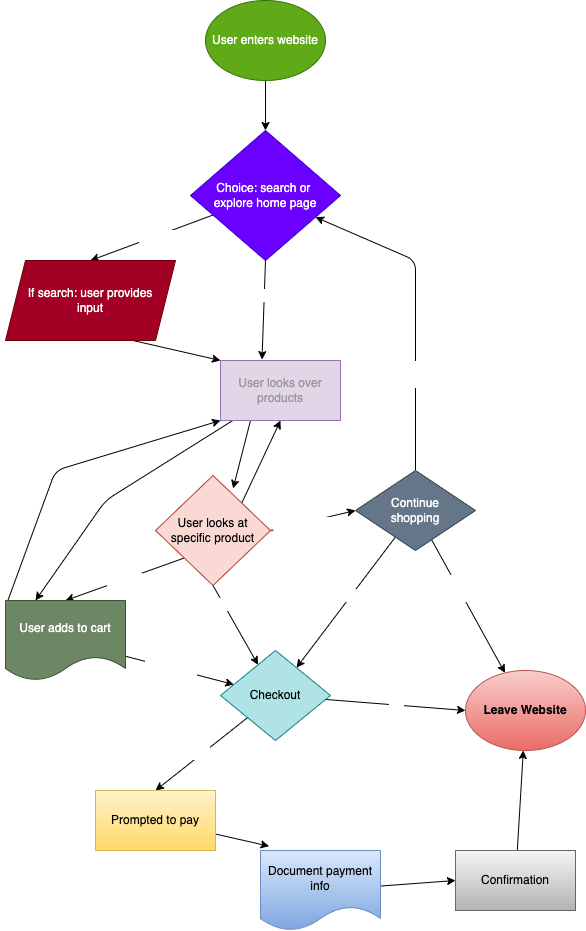

The diagram above was exported from draw.io. Its source (the exported page's mxGraphModel, read from the mxfile embedded in the PNG):
<mxGraphModel dx="888" dy="792" grid="1" gridSize="10" guides="1" tooltips="1" connect="1" arrows="1" fold="1" page="1" pageScale="1" pageWidth="850" pageHeight="1100" math="0" shadow="0">
  <root>
    <mxCell id="0" />
    <mxCell id="1" parent="0" />
    <mxCell id="5" style="edgeStyle=none;html=1;exitX=0.5;exitY=1;exitDx=0;exitDy=0;" edge="1" parent="1" source="3" target="4">
      <mxGeometry relative="1" as="geometry" />
    </mxCell>
    <mxCell id="3" value="User enters website" style="ellipse;whiteSpace=wrap;html=1;fillColor=#60a917;fontColor=#ffffff;strokeColor=#2D7600;" vertex="1" parent="1">
      <mxGeometry x="250" y="20" width="120" height="80" as="geometry" />
    </mxCell>
    <mxCell id="8" style="edgeStyle=none;html=1;entryX=0.5;entryY=0;entryDx=0;entryDy=0;fontColor=none;" edge="1" parent="1" source="4" target="7">
      <mxGeometry relative="1" as="geometry" />
    </mxCell>
    <mxCell id="51" value="&lt;font color=&quot;#ffffff&quot;&gt;Search&lt;/font&gt;" style="edgeLabel;html=1;align=center;verticalAlign=middle;resizable=0;points=[];fontColor=#000000;" vertex="1" connectable="0" parent="8">
      <mxGeometry x="-0.0712" relative="1" as="geometry">
        <mxPoint x="-1" as="offset" />
      </mxGeometry>
    </mxCell>
    <mxCell id="11" style="edgeStyle=none;html=1;exitX=0.5;exitY=1;exitDx=0;exitDy=0;entryX=0.346;entryY=-0.015;entryDx=0;entryDy=0;entryPerimeter=0;fontColor=#999999;" edge="1" parent="1" source="4" target="9">
      <mxGeometry relative="1" as="geometry" />
    </mxCell>
    <mxCell id="52" value="Explore" style="edgeLabel;html=1;align=center;verticalAlign=middle;resizable=0;points=[];fontColor=#FFFFFF;" vertex="1" connectable="0" parent="11">
      <mxGeometry x="-0.3206" relative="1" as="geometry">
        <mxPoint as="offset" />
      </mxGeometry>
    </mxCell>
    <mxCell id="4" value="&lt;div style=&quot;&quot;&gt;&lt;span style=&quot;background-color: initial;&quot;&gt;Choice: search or&amp;nbsp;&lt;/span&gt;&lt;/div&gt;&lt;div style=&quot;&quot;&gt;&lt;span style=&quot;background-color: initial;&quot;&gt;explore home page&lt;/span&gt;&lt;/div&gt;" style="rhombus;whiteSpace=wrap;html=1;align=center;fillColor=#6a00ff;fontColor=#ffffff;strokeColor=#3700CC;" vertex="1" parent="1">
      <mxGeometry x="235" y="150" width="150" height="130" as="geometry" />
    </mxCell>
    <mxCell id="10" style="edgeStyle=none;html=1;exitX=0.75;exitY=1;exitDx=0;exitDy=0;entryX=0;entryY=0;entryDx=0;entryDy=0;fontColor=#999999;" edge="1" parent="1" source="7" target="9">
      <mxGeometry relative="1" as="geometry" />
    </mxCell>
    <mxCell id="7" value="If search: user provides&lt;br&gt;input" style="shape=parallelogram;perimeter=parallelogramPerimeter;whiteSpace=wrap;html=1;fixedSize=1;labelBackgroundColor=none;fontColor=#ffffff;fillColor=#a20025;strokeColor=#6F0000;" vertex="1" parent="1">
      <mxGeometry x="50" y="280" width="170" height="80" as="geometry" />
    </mxCell>
    <mxCell id="13" style="edgeStyle=none;html=1;exitX=0.25;exitY=1;exitDx=0;exitDy=0;entryX=0.675;entryY=0.118;entryDx=0;entryDy=0;fontColor=#999999;entryPerimeter=0;" edge="1" parent="1" source="9" target="23">
      <mxGeometry relative="1" as="geometry">
        <mxPoint x="250" y="550" as="targetPoint" />
      </mxGeometry>
    </mxCell>
    <mxCell id="17" style="edgeStyle=none;html=1;entryX=0.25;entryY=0;entryDx=0;entryDy=0;fontColor=#999999;" edge="1" parent="1" source="9" target="14">
      <mxGeometry relative="1" as="geometry">
        <Array as="points">
          <mxPoint x="150" y="520" />
        </Array>
      </mxGeometry>
    </mxCell>
    <mxCell id="9" value="&lt;font color=&quot;#999999&quot;&gt;User looks over products&lt;/font&gt;" style="rounded=0;whiteSpace=wrap;html=1;labelBackgroundColor=none;fillColor=#e1d5e7;strokeColor=#9673a6;" vertex="1" parent="1">
      <mxGeometry x="265" y="380" width="120" height="60" as="geometry" />
    </mxCell>
    <mxCell id="15" value="&lt;font color=&quot;#ffffff&quot;&gt;Likes it&lt;/font&gt;" style="edgeStyle=none;html=1;exitX=0;exitY=1;exitDx=0;exitDy=0;entryX=0.5;entryY=0;entryDx=0;entryDy=0;fontColor=#999999;" edge="1" parent="1" source="23" target="14">
      <mxGeometry relative="1" as="geometry">
        <mxPoint x="190" y="610" as="sourcePoint" />
      </mxGeometry>
    </mxCell>
    <mxCell id="16" style="edgeStyle=none;html=1;entryX=0.5;entryY=1;entryDx=0;entryDy=0;fontColor=#999999;exitX=1;exitY=0;exitDx=0;exitDy=0;" edge="1" parent="1" source="23" target="9">
      <mxGeometry relative="1" as="geometry">
        <mxPoint x="275" y="550" as="sourcePoint" />
      </mxGeometry>
    </mxCell>
    <mxCell id="21" style="edgeStyle=none;html=1;entryX=0;entryY=1;entryDx=0;entryDy=0;fontColor=#999999;exitX=0.019;exitY=0.004;exitDx=0;exitDy=0;exitPerimeter=0;" edge="1" parent="1" source="14" target="9">
      <mxGeometry relative="1" as="geometry">
        <Array as="points">
          <mxPoint x="100" y="490" />
        </Array>
      </mxGeometry>
    </mxCell>
    <mxCell id="39" style="edgeStyle=none;html=1;fontColor=#FFFFFF;" edge="1" parent="1" source="14" target="27">
      <mxGeometry relative="1" as="geometry" />
    </mxCell>
    <mxCell id="42" value="Checksout&lt;br&gt;through&lt;br&gt;cart" style="edgeLabel;html=1;align=center;verticalAlign=middle;resizable=0;points=[];fontColor=#FFFFFF;" vertex="1" connectable="0" parent="39">
      <mxGeometry x="-0.1715" relative="1" as="geometry">
        <mxPoint y="-1" as="offset" />
      </mxGeometry>
    </mxCell>
    <mxCell id="14" value="User adds to cart" style="shape=document;whiteSpace=wrap;html=1;boundedLbl=1;labelBackgroundColor=none;fontColor=#ffffff;fillColor=#6d8764;strokeColor=#3A5431;" vertex="1" parent="1">
      <mxGeometry x="50" y="620" width="120" height="80" as="geometry" />
    </mxCell>
    <mxCell id="26" style="edgeStyle=none;html=1;exitX=0.5;exitY=0;exitDx=0;exitDy=0;fontColor=#999999;" edge="1" parent="1" source="19" target="4">
      <mxGeometry relative="1" as="geometry">
        <Array as="points">
          <mxPoint x="460" y="280" />
        </Array>
      </mxGeometry>
    </mxCell>
    <mxCell id="35" value="Chooses continue &lt;br&gt;shopping" style="edgeLabel;html=1;align=center;verticalAlign=middle;resizable=0;points=[];fontColor=#FFFFFF;" vertex="1" connectable="0" parent="26">
      <mxGeometry x="-0.396" y="-2" relative="1" as="geometry">
        <mxPoint as="offset" />
      </mxGeometry>
    </mxCell>
    <mxCell id="30" style="edgeStyle=none;html=1;fontColor=#000000;" edge="1" parent="1" source="19" target="27">
      <mxGeometry relative="1" as="geometry" />
    </mxCell>
    <mxCell id="37" value="Decides to checkout&lt;br&gt;" style="edgeLabel;html=1;align=center;verticalAlign=middle;resizable=0;points=[];fontColor=#FFFFFF;" vertex="1" connectable="0" parent="30">
      <mxGeometry x="-0.1105" y="1" relative="1" as="geometry">
        <mxPoint y="-1" as="offset" />
      </mxGeometry>
    </mxCell>
    <mxCell id="32" style="edgeStyle=none;html=1;fontColor=#000000;" edge="1" parent="1" source="19" target="31">
      <mxGeometry relative="1" as="geometry" />
    </mxCell>
    <mxCell id="36" value="Choose no more&lt;br&gt;shopping" style="edgeLabel;html=1;align=center;verticalAlign=middle;resizable=0;points=[];fontColor=#FFFFFF;" vertex="1" connectable="0" parent="32">
      <mxGeometry x="-0.2707" y="2" relative="1" as="geometry">
        <mxPoint x="-1" as="offset" />
      </mxGeometry>
    </mxCell>
    <mxCell id="19" value="Continue&lt;br&gt;shopping" style="rhombus;whiteSpace=wrap;html=1;labelBackgroundColor=none;fontColor=#ffffff;fillColor=#647687;strokeColor=#314354;" vertex="1" parent="1">
      <mxGeometry x="400" y="490" width="120" height="80" as="geometry" />
    </mxCell>
    <mxCell id="25" style="edgeStyle=none;html=1;exitX=1;exitY=0.5;exitDx=0;exitDy=0;entryX=0;entryY=0.5;entryDx=0;entryDy=0;fontColor=#999999;" edge="1" parent="1" source="23" target="19">
      <mxGeometry relative="1" as="geometry" />
    </mxCell>
    <mxCell id="34" value="Decides not to" style="edgeLabel;html=1;align=center;verticalAlign=middle;resizable=0;points=[];fontColor=#FFFFFF;" vertex="1" connectable="0" parent="25">
      <mxGeometry x="-0.1607" y="-1" relative="1" as="geometry">
        <mxPoint x="1" as="offset" />
      </mxGeometry>
    </mxCell>
    <mxCell id="29" style="edgeStyle=none;html=1;exitX=0.5;exitY=1;exitDx=0;exitDy=0;fontColor=#000000;" edge="1" parent="1" source="23" target="27">
      <mxGeometry relative="1" as="geometry" />
    </mxCell>
    <mxCell id="33" value="&lt;font color=&quot;#ffffff&quot;&gt;Directly Buys it&lt;/font&gt;" style="edgeLabel;html=1;align=center;verticalAlign=middle;resizable=0;points=[];fontColor=#000000;" vertex="1" connectable="0" parent="29">
      <mxGeometry x="-0.485" y="2" relative="1" as="geometry">
        <mxPoint y="-1" as="offset" />
      </mxGeometry>
    </mxCell>
    <mxCell id="23" value="&lt;span style=&quot;color: rgb(0, 0, 0);&quot;&gt;User looks at specific product&lt;/span&gt;" style="rhombus;whiteSpace=wrap;html=1;labelBackgroundColor=none;fillColor=#fad9d5;strokeColor=#ae4132;" vertex="1" parent="1">
      <mxGeometry x="200" y="495" width="115" height="110" as="geometry" />
    </mxCell>
    <mxCell id="44" value="&lt;font color=&quot;#ffffff&quot;&gt;Yes&lt;/font&gt;" style="edgeStyle=none;html=1;entryX=0.5;entryY=0;entryDx=0;entryDy=0;fontColor=#000000;" edge="1" parent="1" source="27" target="43">
      <mxGeometry relative="1" as="geometry" />
    </mxCell>
    <mxCell id="45" value="No" style="edgeStyle=none;html=1;entryX=0;entryY=0.5;entryDx=0;entryDy=0;fontColor=#FFFFFF;" edge="1" parent="1" source="27" target="31">
      <mxGeometry relative="1" as="geometry" />
    </mxCell>
    <mxCell id="27" value="&lt;font color=&quot;#000000&quot;&gt;Checkout&lt;/font&gt;" style="rhombus;whiteSpace=wrap;html=1;labelBackgroundColor=none;fillColor=#b0e3e6;strokeColor=#0e8088;" vertex="1" parent="1">
      <mxGeometry x="265" y="670" width="110" height="90" as="geometry" />
    </mxCell>
    <mxCell id="31" value="&lt;b&gt;Leave Website&lt;/b&gt;" style="ellipse;whiteSpace=wrap;html=1;labelBackgroundColor=none;fillColor=#f8cecc;gradientColor=#ea6b66;strokeColor=#b85450;" vertex="1" parent="1">
      <mxGeometry x="510" y="690" width="120" height="80" as="geometry" />
    </mxCell>
    <mxCell id="47" style="edgeStyle=none;html=1;entryX=0.072;entryY=-0.054;entryDx=0;entryDy=0;entryPerimeter=0;fontColor=#FFFFFF;" edge="1" parent="1" source="43" target="46">
      <mxGeometry relative="1" as="geometry" />
    </mxCell>
    <mxCell id="43" value="&lt;font color=&quot;#000000&quot;&gt;Prompted to pay&lt;/font&gt;" style="rounded=0;whiteSpace=wrap;html=1;labelBackgroundColor=none;fillColor=#fff2cc;gradientColor=#ffd966;strokeColor=#d6b656;" vertex="1" parent="1">
      <mxGeometry x="140" y="810" width="120" height="60" as="geometry" />
    </mxCell>
    <mxCell id="49" style="edgeStyle=none;html=1;entryX=0;entryY=0.5;entryDx=0;entryDy=0;fontColor=#000000;" edge="1" parent="1" source="46" target="48">
      <mxGeometry relative="1" as="geometry" />
    </mxCell>
    <mxCell id="46" value="&lt;font color=&quot;#000000&quot;&gt;Document payment info&lt;/font&gt;" style="shape=document;whiteSpace=wrap;html=1;boundedLbl=1;labelBackgroundColor=none;fillColor=#dae8fc;gradientColor=#7ea6e0;strokeColor=#6c8ebf;" vertex="1" parent="1">
      <mxGeometry x="305" y="870" width="120" height="80" as="geometry" />
    </mxCell>
    <mxCell id="50" style="edgeStyle=none;html=1;fontColor=#000000;" edge="1" parent="1" source="48" target="31">
      <mxGeometry relative="1" as="geometry" />
    </mxCell>
    <mxCell id="48" value="&lt;font color=&quot;#000000&quot;&gt;Confirmation&lt;/font&gt;" style="rounded=0;whiteSpace=wrap;html=1;labelBackgroundColor=none;fillColor=#f5f5f5;gradientColor=#b3b3b3;strokeColor=#666666;" vertex="1" parent="1">
      <mxGeometry x="500" y="870" width="120" height="60" as="geometry" />
    </mxCell>
  </root>
</mxGraphModel>